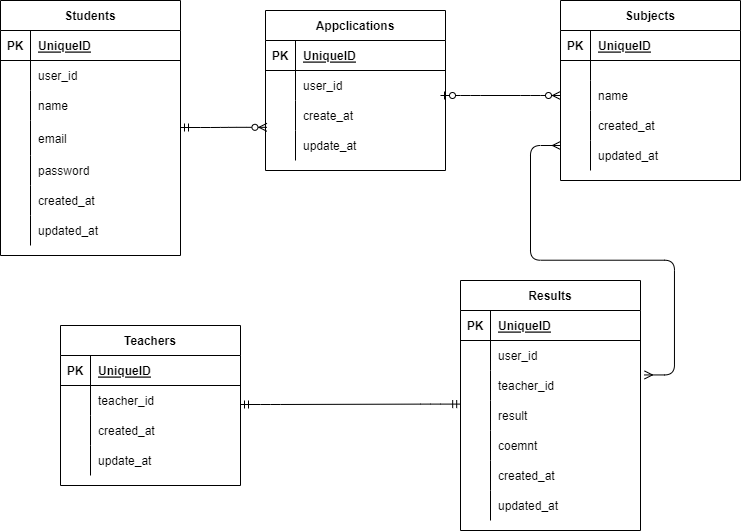

The diagram above was exported from draw.io. Its source (the exported page's mxGraphModel, read from the mxfile embedded in the PNG):
<mxGraphModel dx="768" dy="540" grid="1" gridSize="10" guides="1" tooltips="1" connect="1" arrows="1" fold="1" page="1" pageScale="1" pageWidth="850" pageHeight="1100" math="0" shadow="0">
  <root>
    <mxCell id="0" />
    <mxCell id="1" parent="0" />
    <mxCell id="33" value="Students" style="shape=table;startSize=30;container=1;collapsible=1;childLayout=tableLayout;fixedRows=1;rowLines=0;fontStyle=1;align=center;resizeLast=1;" parent="1" vertex="1">
      <mxGeometry x="70" y="185" width="180" height="255" as="geometry" />
    </mxCell>
    <mxCell id="34" value="" style="shape=partialRectangle;collapsible=0;dropTarget=0;pointerEvents=0;fillColor=none;top=0;left=0;bottom=1;right=0;points=[[0,0.5],[1,0.5]];portConstraint=eastwest;" parent="33" vertex="1">
      <mxGeometry y="30" width="180" height="30" as="geometry" />
    </mxCell>
    <mxCell id="35" value="PK" style="shape=partialRectangle;connectable=0;fillColor=none;top=0;left=0;bottom=0;right=0;fontStyle=1;overflow=hidden;" parent="34" vertex="1">
      <mxGeometry width="30" height="30" as="geometry">
        <mxRectangle width="30" height="30" as="alternateBounds" />
      </mxGeometry>
    </mxCell>
    <mxCell id="36" value="UniqueID" style="shape=partialRectangle;connectable=0;fillColor=none;top=0;left=0;bottom=0;right=0;align=left;spacingLeft=6;fontStyle=5;overflow=hidden;" parent="34" vertex="1">
      <mxGeometry x="30" width="150" height="30" as="geometry">
        <mxRectangle width="150" height="30" as="alternateBounds" />
      </mxGeometry>
    </mxCell>
    <mxCell id="37" value="" style="shape=partialRectangle;collapsible=0;dropTarget=0;pointerEvents=0;fillColor=none;top=0;left=0;bottom=0;right=0;points=[[0,0.5],[1,0.5]];portConstraint=eastwest;" parent="33" vertex="1">
      <mxGeometry y="60" width="180" height="30" as="geometry" />
    </mxCell>
    <mxCell id="38" value="" style="shape=partialRectangle;connectable=0;fillColor=none;top=0;left=0;bottom=0;right=0;editable=1;overflow=hidden;" parent="37" vertex="1">
      <mxGeometry width="30" height="30" as="geometry">
        <mxRectangle width="30" height="30" as="alternateBounds" />
      </mxGeometry>
    </mxCell>
    <mxCell id="39" value="user_id" style="shape=partialRectangle;connectable=0;fillColor=none;top=0;left=0;bottom=0;right=0;align=left;spacingLeft=6;overflow=hidden;" parent="37" vertex="1">
      <mxGeometry x="30" width="150" height="30" as="geometry">
        <mxRectangle width="150" height="30" as="alternateBounds" />
      </mxGeometry>
    </mxCell>
    <mxCell id="40" value="" style="shape=partialRectangle;collapsible=0;dropTarget=0;pointerEvents=0;fillColor=none;top=0;left=0;bottom=0;right=0;points=[[0,0.5],[1,0.5]];portConstraint=eastwest;" parent="33" vertex="1">
      <mxGeometry y="90" width="180" height="30" as="geometry" />
    </mxCell>
    <mxCell id="41" value="" style="shape=partialRectangle;connectable=0;fillColor=none;top=0;left=0;bottom=0;right=0;editable=1;overflow=hidden;" parent="40" vertex="1">
      <mxGeometry width="30" height="30" as="geometry">
        <mxRectangle width="30" height="30" as="alternateBounds" />
      </mxGeometry>
    </mxCell>
    <mxCell id="42" value="name" style="shape=partialRectangle;connectable=0;fillColor=none;top=0;left=0;bottom=0;right=0;align=left;spacingLeft=6;overflow=hidden;" parent="40" vertex="1">
      <mxGeometry x="30" width="150" height="30" as="geometry">
        <mxRectangle width="150" height="30" as="alternateBounds" />
      </mxGeometry>
    </mxCell>
    <mxCell id="43" value="" style="shape=partialRectangle;collapsible=0;dropTarget=0;pointerEvents=0;fillColor=none;top=0;left=0;bottom=0;right=0;points=[[0,0.5],[1,0.5]];portConstraint=eastwest;" parent="33" vertex="1">
      <mxGeometry y="120" width="180" height="35" as="geometry" />
    </mxCell>
    <mxCell id="44" value="" style="shape=partialRectangle;connectable=0;fillColor=none;top=0;left=0;bottom=0;right=0;editable=1;overflow=hidden;" parent="43" vertex="1">
      <mxGeometry width="30" height="35" as="geometry">
        <mxRectangle width="30" height="35" as="alternateBounds" />
      </mxGeometry>
    </mxCell>
    <mxCell id="45" value="email" style="shape=partialRectangle;connectable=0;fillColor=none;top=0;left=0;bottom=0;right=0;align=left;spacingLeft=6;overflow=hidden;" parent="43" vertex="1">
      <mxGeometry x="30" width="150" height="35" as="geometry">
        <mxRectangle width="150" height="35" as="alternateBounds" />
      </mxGeometry>
    </mxCell>
    <mxCell id="176" style="shape=partialRectangle;collapsible=0;dropTarget=0;pointerEvents=0;fillColor=none;top=0;left=0;bottom=0;right=0;points=[[0,0.5],[1,0.5]];portConstraint=eastwest;" parent="33" vertex="1">
      <mxGeometry y="155" width="180" height="30" as="geometry" />
    </mxCell>
    <mxCell id="177" style="shape=partialRectangle;connectable=0;fillColor=none;top=0;left=0;bottom=0;right=0;editable=1;overflow=hidden;" parent="176" vertex="1">
      <mxGeometry width="30" height="30" as="geometry">
        <mxRectangle width="30" height="30" as="alternateBounds" />
      </mxGeometry>
    </mxCell>
    <mxCell id="178" value="password" style="shape=partialRectangle;connectable=0;fillColor=none;top=0;left=0;bottom=0;right=0;align=left;spacingLeft=6;overflow=hidden;" parent="176" vertex="1">
      <mxGeometry x="30" width="150" height="30" as="geometry">
        <mxRectangle width="150" height="30" as="alternateBounds" />
      </mxGeometry>
    </mxCell>
    <mxCell id="234" style="shape=partialRectangle;collapsible=0;dropTarget=0;pointerEvents=0;fillColor=none;top=0;left=0;bottom=0;right=0;points=[[0,0.5],[1,0.5]];portConstraint=eastwest;" parent="33" vertex="1">
      <mxGeometry y="185" width="180" height="30" as="geometry" />
    </mxCell>
    <mxCell id="235" style="shape=partialRectangle;connectable=0;fillColor=none;top=0;left=0;bottom=0;right=0;editable=1;overflow=hidden;" parent="234" vertex="1">
      <mxGeometry width="30" height="30" as="geometry">
        <mxRectangle width="30" height="30" as="alternateBounds" />
      </mxGeometry>
    </mxCell>
    <mxCell id="236" value="created_at" style="shape=partialRectangle;connectable=0;fillColor=none;top=0;left=0;bottom=0;right=0;align=left;spacingLeft=6;overflow=hidden;" parent="234" vertex="1">
      <mxGeometry x="30" width="150" height="30" as="geometry">
        <mxRectangle width="150" height="30" as="alternateBounds" />
      </mxGeometry>
    </mxCell>
    <mxCell id="237" style="shape=partialRectangle;collapsible=0;dropTarget=0;pointerEvents=0;fillColor=none;top=0;left=0;bottom=0;right=0;points=[[0,0.5],[1,0.5]];portConstraint=eastwest;" parent="33" vertex="1">
      <mxGeometry y="215" width="180" height="30" as="geometry" />
    </mxCell>
    <mxCell id="238" style="shape=partialRectangle;connectable=0;fillColor=none;top=0;left=0;bottom=0;right=0;editable=1;overflow=hidden;" parent="237" vertex="1">
      <mxGeometry width="30" height="30" as="geometry">
        <mxRectangle width="30" height="30" as="alternateBounds" />
      </mxGeometry>
    </mxCell>
    <mxCell id="239" value="updated_at" style="shape=partialRectangle;connectable=0;fillColor=none;top=0;left=0;bottom=0;right=0;align=left;spacingLeft=6;overflow=hidden;" parent="237" vertex="1">
      <mxGeometry x="30" width="150" height="30" as="geometry">
        <mxRectangle width="150" height="30" as="alternateBounds" />
      </mxGeometry>
    </mxCell>
    <mxCell id="148" value="Teachers" style="shape=table;startSize=30;container=1;collapsible=1;childLayout=tableLayout;fixedRows=1;rowLines=0;fontStyle=1;align=center;resizeLast=1;" parent="1" vertex="1">
      <mxGeometry x="130" y="510" width="180" height="160" as="geometry" />
    </mxCell>
    <mxCell id="149" value="" style="shape=partialRectangle;collapsible=0;dropTarget=0;pointerEvents=0;fillColor=none;top=0;left=0;bottom=1;right=0;points=[[0,0.5],[1,0.5]];portConstraint=eastwest;" parent="148" vertex="1">
      <mxGeometry y="30" width="180" height="30" as="geometry" />
    </mxCell>
    <mxCell id="150" value="PK" style="shape=partialRectangle;connectable=0;fillColor=none;top=0;left=0;bottom=0;right=0;fontStyle=1;overflow=hidden;" parent="149" vertex="1">
      <mxGeometry width="30" height="30" as="geometry">
        <mxRectangle width="30" height="30" as="alternateBounds" />
      </mxGeometry>
    </mxCell>
    <mxCell id="151" value="UniqueID" style="shape=partialRectangle;connectable=0;fillColor=none;top=0;left=0;bottom=0;right=0;align=left;spacingLeft=6;fontStyle=5;overflow=hidden;" parent="149" vertex="1">
      <mxGeometry x="30" width="150" height="30" as="geometry">
        <mxRectangle width="150" height="30" as="alternateBounds" />
      </mxGeometry>
    </mxCell>
    <mxCell id="152" value="" style="shape=partialRectangle;collapsible=0;dropTarget=0;pointerEvents=0;fillColor=none;top=0;left=0;bottom=0;right=0;points=[[0,0.5],[1,0.5]];portConstraint=eastwest;" parent="148" vertex="1">
      <mxGeometry y="60" width="180" height="30" as="geometry" />
    </mxCell>
    <mxCell id="153" value="" style="shape=partialRectangle;connectable=0;fillColor=none;top=0;left=0;bottom=0;right=0;editable=1;overflow=hidden;" parent="152" vertex="1">
      <mxGeometry width="30" height="30" as="geometry">
        <mxRectangle width="30" height="30" as="alternateBounds" />
      </mxGeometry>
    </mxCell>
    <mxCell id="154" value="teacher_id" style="shape=partialRectangle;connectable=0;fillColor=none;top=0;left=0;bottom=0;right=0;align=left;spacingLeft=6;overflow=hidden;" parent="152" vertex="1">
      <mxGeometry x="30" width="150" height="30" as="geometry">
        <mxRectangle width="150" height="30" as="alternateBounds" />
      </mxGeometry>
    </mxCell>
    <mxCell id="173" style="shape=partialRectangle;collapsible=0;dropTarget=0;pointerEvents=0;fillColor=none;top=0;left=0;bottom=0;right=0;points=[[0,0.5],[1,0.5]];portConstraint=eastwest;" parent="148" vertex="1">
      <mxGeometry y="90" width="180" height="30" as="geometry" />
    </mxCell>
    <mxCell id="174" style="shape=partialRectangle;connectable=0;fillColor=none;top=0;left=0;bottom=0;right=0;editable=1;overflow=hidden;" parent="173" vertex="1">
      <mxGeometry width="30" height="30" as="geometry">
        <mxRectangle width="30" height="30" as="alternateBounds" />
      </mxGeometry>
    </mxCell>
    <mxCell id="175" value="created_at" style="shape=partialRectangle;connectable=0;fillColor=none;top=0;left=0;bottom=0;right=0;align=left;spacingLeft=6;overflow=hidden;" parent="173" vertex="1">
      <mxGeometry x="30" width="150" height="30" as="geometry">
        <mxRectangle width="150" height="30" as="alternateBounds" />
      </mxGeometry>
    </mxCell>
    <mxCell id="155" value="" style="shape=partialRectangle;collapsible=0;dropTarget=0;pointerEvents=0;fillColor=none;top=0;left=0;bottom=0;right=0;points=[[0,0.5],[1,0.5]];portConstraint=eastwest;" parent="148" vertex="1">
      <mxGeometry y="120" width="180" height="30" as="geometry" />
    </mxCell>
    <mxCell id="156" value="" style="shape=partialRectangle;connectable=0;fillColor=none;top=0;left=0;bottom=0;right=0;editable=1;overflow=hidden;" parent="155" vertex="1">
      <mxGeometry width="30" height="30" as="geometry">
        <mxRectangle width="30" height="30" as="alternateBounds" />
      </mxGeometry>
    </mxCell>
    <mxCell id="157" value="update_at" style="shape=partialRectangle;connectable=0;fillColor=none;top=0;left=0;bottom=0;right=0;align=left;spacingLeft=6;overflow=hidden;" parent="155" vertex="1">
      <mxGeometry x="30" width="150" height="30" as="geometry">
        <mxRectangle width="150" height="30" as="alternateBounds" />
      </mxGeometry>
    </mxCell>
    <mxCell id="179" value="Subjects" style="shape=table;startSize=30;container=1;collapsible=1;childLayout=tableLayout;fixedRows=1;rowLines=0;fontStyle=1;align=center;resizeLast=1;" parent="1" vertex="1">
      <mxGeometry x="630" y="185" width="180" height="180" as="geometry" />
    </mxCell>
    <mxCell id="180" value="" style="shape=partialRectangle;collapsible=0;dropTarget=0;pointerEvents=0;fillColor=none;top=0;left=0;bottom=1;right=0;points=[[0,0.5],[1,0.5]];portConstraint=eastwest;" parent="179" vertex="1">
      <mxGeometry y="30" width="180" height="30" as="geometry" />
    </mxCell>
    <mxCell id="181" value="PK" style="shape=partialRectangle;connectable=0;fillColor=none;top=0;left=0;bottom=0;right=0;fontStyle=1;overflow=hidden;" parent="180" vertex="1">
      <mxGeometry width="30" height="30" as="geometry">
        <mxRectangle width="30" height="30" as="alternateBounds" />
      </mxGeometry>
    </mxCell>
    <mxCell id="182" value="UniqueID" style="shape=partialRectangle;connectable=0;fillColor=none;top=0;left=0;bottom=0;right=0;align=left;spacingLeft=6;fontStyle=5;overflow=hidden;" parent="180" vertex="1">
      <mxGeometry x="30" width="150" height="30" as="geometry">
        <mxRectangle width="150" height="30" as="alternateBounds" />
      </mxGeometry>
    </mxCell>
    <mxCell id="186" value="" style="shape=partialRectangle;collapsible=0;dropTarget=0;pointerEvents=0;fillColor=none;top=0;left=0;bottom=0;right=0;points=[[0,0.5],[1,0.5]];portConstraint=eastwest;" parent="179" vertex="1">
      <mxGeometry y="60" width="180" height="20" as="geometry" />
    </mxCell>
    <mxCell id="187" value="" style="shape=partialRectangle;connectable=0;fillColor=none;top=0;left=0;bottom=0;right=0;editable=1;overflow=hidden;" parent="186" vertex="1">
      <mxGeometry width="30" height="20" as="geometry">
        <mxRectangle width="30" height="20" as="alternateBounds" />
      </mxGeometry>
    </mxCell>
    <mxCell id="188" value="" style="shape=partialRectangle;connectable=0;fillColor=none;top=0;left=0;bottom=0;right=0;align=left;spacingLeft=6;overflow=hidden;" parent="186" vertex="1">
      <mxGeometry x="30" width="150" height="20" as="geometry">
        <mxRectangle width="150" height="20" as="alternateBounds" />
      </mxGeometry>
    </mxCell>
    <mxCell id="192" style="shape=partialRectangle;collapsible=0;dropTarget=0;pointerEvents=0;fillColor=none;top=0;left=0;bottom=0;right=0;points=[[0,0.5],[1,0.5]];portConstraint=eastwest;" parent="179" vertex="1">
      <mxGeometry y="80" width="180" height="30" as="geometry" />
    </mxCell>
    <mxCell id="193" style="shape=partialRectangle;connectable=0;fillColor=none;top=0;left=0;bottom=0;right=0;editable=1;overflow=hidden;" parent="192" vertex="1">
      <mxGeometry width="30" height="30" as="geometry">
        <mxRectangle width="30" height="30" as="alternateBounds" />
      </mxGeometry>
    </mxCell>
    <mxCell id="194" value="name" style="shape=partialRectangle;connectable=0;fillColor=none;top=0;left=0;bottom=0;right=0;align=left;spacingLeft=6;overflow=hidden;" parent="192" vertex="1">
      <mxGeometry x="30" width="150" height="30" as="geometry">
        <mxRectangle width="150" height="30" as="alternateBounds" />
      </mxGeometry>
    </mxCell>
    <mxCell id="240" style="shape=partialRectangle;collapsible=0;dropTarget=0;pointerEvents=0;fillColor=none;top=0;left=0;bottom=0;right=0;points=[[0,0.5],[1,0.5]];portConstraint=eastwest;" parent="179" vertex="1">
      <mxGeometry y="110" width="180" height="30" as="geometry" />
    </mxCell>
    <mxCell id="241" style="shape=partialRectangle;connectable=0;fillColor=none;top=0;left=0;bottom=0;right=0;editable=1;overflow=hidden;" parent="240" vertex="1">
      <mxGeometry width="30" height="30" as="geometry">
        <mxRectangle width="30" height="30" as="alternateBounds" />
      </mxGeometry>
    </mxCell>
    <mxCell id="242" value="created_at" style="shape=partialRectangle;connectable=0;fillColor=none;top=0;left=0;bottom=0;right=0;align=left;spacingLeft=6;overflow=hidden;" parent="240" vertex="1">
      <mxGeometry x="30" width="150" height="30" as="geometry">
        <mxRectangle width="150" height="30" as="alternateBounds" />
      </mxGeometry>
    </mxCell>
    <mxCell id="243" style="shape=partialRectangle;collapsible=0;dropTarget=0;pointerEvents=0;fillColor=none;top=0;left=0;bottom=0;right=0;points=[[0,0.5],[1,0.5]];portConstraint=eastwest;" parent="179" vertex="1">
      <mxGeometry y="140" width="180" height="30" as="geometry" />
    </mxCell>
    <mxCell id="244" style="shape=partialRectangle;connectable=0;fillColor=none;top=0;left=0;bottom=0;right=0;editable=1;overflow=hidden;" parent="243" vertex="1">
      <mxGeometry width="30" height="30" as="geometry">
        <mxRectangle width="30" height="30" as="alternateBounds" />
      </mxGeometry>
    </mxCell>
    <mxCell id="245" value="updated_at" style="shape=partialRectangle;connectable=0;fillColor=none;top=0;left=0;bottom=0;right=0;align=left;spacingLeft=6;overflow=hidden;" parent="243" vertex="1">
      <mxGeometry x="30" width="150" height="30" as="geometry">
        <mxRectangle width="150" height="30" as="alternateBounds" />
      </mxGeometry>
    </mxCell>
    <mxCell id="204" value="" style="edgeStyle=entityRelationEdgeStyle;fontSize=12;html=1;endArrow=ERzeroToMany;startArrow=ERzeroToOne;entryX=0;entryY=0.5;entryDx=0;entryDy=0;" parent="1" target="192" edge="1">
      <mxGeometry width="100" height="100" relative="1" as="geometry">
        <mxPoint x="510" y="280" as="sourcePoint" />
        <mxPoint x="410" y="180" as="targetPoint" />
      </mxGeometry>
    </mxCell>
    <mxCell id="205" value="Results" style="shape=table;startSize=30;container=1;collapsible=1;childLayout=tableLayout;fixedRows=1;rowLines=0;fontStyle=1;align=center;resizeLast=1;" parent="1" vertex="1">
      <mxGeometry x="530" y="465" width="180" height="250" as="geometry" />
    </mxCell>
    <mxCell id="206" value="" style="shape=partialRectangle;collapsible=0;dropTarget=0;pointerEvents=0;fillColor=none;top=0;left=0;bottom=1;right=0;points=[[0,0.5],[1,0.5]];portConstraint=eastwest;" parent="205" vertex="1">
      <mxGeometry y="30" width="180" height="30" as="geometry" />
    </mxCell>
    <mxCell id="207" value="PK" style="shape=partialRectangle;connectable=0;fillColor=none;top=0;left=0;bottom=0;right=0;fontStyle=1;overflow=hidden;" parent="206" vertex="1">
      <mxGeometry width="30" height="30" as="geometry">
        <mxRectangle width="30" height="30" as="alternateBounds" />
      </mxGeometry>
    </mxCell>
    <mxCell id="208" value="UniqueID" style="shape=partialRectangle;connectable=0;fillColor=none;top=0;left=0;bottom=0;right=0;align=left;spacingLeft=6;fontStyle=5;overflow=hidden;" parent="206" vertex="1">
      <mxGeometry x="30" width="150" height="30" as="geometry">
        <mxRectangle width="150" height="30" as="alternateBounds" />
      </mxGeometry>
    </mxCell>
    <mxCell id="209" value="" style="shape=partialRectangle;collapsible=0;dropTarget=0;pointerEvents=0;fillColor=none;top=0;left=0;bottom=0;right=0;points=[[0,0.5],[1,0.5]];portConstraint=eastwest;" parent="205" vertex="1">
      <mxGeometry y="60" width="180" height="30" as="geometry" />
    </mxCell>
    <mxCell id="210" value="" style="shape=partialRectangle;connectable=0;fillColor=none;top=0;left=0;bottom=0;right=0;editable=1;overflow=hidden;" parent="209" vertex="1">
      <mxGeometry width="30" height="30" as="geometry">
        <mxRectangle width="30" height="30" as="alternateBounds" />
      </mxGeometry>
    </mxCell>
    <mxCell id="211" value="user_id" style="shape=partialRectangle;connectable=0;fillColor=none;top=0;left=0;bottom=0;right=0;align=left;spacingLeft=6;overflow=hidden;" parent="209" vertex="1">
      <mxGeometry x="30" width="150" height="30" as="geometry">
        <mxRectangle width="150" height="30" as="alternateBounds" />
      </mxGeometry>
    </mxCell>
    <mxCell id="258" style="shape=partialRectangle;collapsible=0;dropTarget=0;pointerEvents=0;fillColor=none;top=0;left=0;bottom=0;right=0;points=[[0,0.5],[1,0.5]];portConstraint=eastwest;" parent="205" vertex="1">
      <mxGeometry y="90" width="180" height="30" as="geometry" />
    </mxCell>
    <mxCell id="259" style="shape=partialRectangle;connectable=0;fillColor=none;top=0;left=0;bottom=0;right=0;editable=1;overflow=hidden;" parent="258" vertex="1">
      <mxGeometry width="30" height="30" as="geometry">
        <mxRectangle width="30" height="30" as="alternateBounds" />
      </mxGeometry>
    </mxCell>
    <mxCell id="260" value="teacher_id" style="shape=partialRectangle;connectable=0;fillColor=none;top=0;left=0;bottom=0;right=0;align=left;spacingLeft=6;overflow=hidden;" parent="258" vertex="1">
      <mxGeometry x="30" width="150" height="30" as="geometry">
        <mxRectangle width="150" height="30" as="alternateBounds" />
      </mxGeometry>
    </mxCell>
    <mxCell id="212" value="" style="shape=partialRectangle;collapsible=0;dropTarget=0;pointerEvents=0;fillColor=none;top=0;left=0;bottom=0;right=0;points=[[0,0.5],[1,0.5]];portConstraint=eastwest;" parent="205" vertex="1">
      <mxGeometry y="120" width="180" height="30" as="geometry" />
    </mxCell>
    <mxCell id="213" value="" style="shape=partialRectangle;connectable=0;fillColor=none;top=0;left=0;bottom=0;right=0;editable=1;overflow=hidden;" parent="212" vertex="1">
      <mxGeometry width="30" height="30" as="geometry">
        <mxRectangle width="30" height="30" as="alternateBounds" />
      </mxGeometry>
    </mxCell>
    <mxCell id="214" value="result" style="shape=partialRectangle;connectable=0;fillColor=none;top=0;left=0;bottom=0;right=0;align=left;spacingLeft=6;overflow=hidden;" parent="212" vertex="1">
      <mxGeometry x="30" width="150" height="30" as="geometry">
        <mxRectangle width="150" height="30" as="alternateBounds" />
      </mxGeometry>
    </mxCell>
    <mxCell id="262" style="shape=partialRectangle;collapsible=0;dropTarget=0;pointerEvents=0;fillColor=none;top=0;left=0;bottom=0;right=0;points=[[0,0.5],[1,0.5]];portConstraint=eastwest;" vertex="1" parent="205">
      <mxGeometry y="150" width="180" height="30" as="geometry" />
    </mxCell>
    <mxCell id="263" style="shape=partialRectangle;connectable=0;fillColor=none;top=0;left=0;bottom=0;right=0;editable=1;overflow=hidden;" vertex="1" parent="262">
      <mxGeometry width="30" height="30" as="geometry">
        <mxRectangle width="30" height="30" as="alternateBounds" />
      </mxGeometry>
    </mxCell>
    <mxCell id="264" value="coemnt" style="shape=partialRectangle;connectable=0;fillColor=none;top=0;left=0;bottom=0;right=0;align=left;spacingLeft=6;overflow=hidden;" vertex="1" parent="262">
      <mxGeometry x="30" width="150" height="30" as="geometry">
        <mxRectangle width="150" height="30" as="alternateBounds" />
      </mxGeometry>
    </mxCell>
    <mxCell id="215" value="" style="shape=partialRectangle;collapsible=0;dropTarget=0;pointerEvents=0;fillColor=none;top=0;left=0;bottom=0;right=0;points=[[0,0.5],[1,0.5]];portConstraint=eastwest;" parent="205" vertex="1">
      <mxGeometry y="180" width="180" height="30" as="geometry" />
    </mxCell>
    <mxCell id="216" value="" style="shape=partialRectangle;connectable=0;fillColor=none;top=0;left=0;bottom=0;right=0;editable=1;overflow=hidden;" parent="215" vertex="1">
      <mxGeometry width="30" height="30" as="geometry">
        <mxRectangle width="30" height="30" as="alternateBounds" />
      </mxGeometry>
    </mxCell>
    <mxCell id="217" value="created_at" style="shape=partialRectangle;connectable=0;fillColor=none;top=0;left=0;bottom=0;right=0;align=left;spacingLeft=6;overflow=hidden;" parent="215" vertex="1">
      <mxGeometry x="30" width="150" height="30" as="geometry">
        <mxRectangle width="150" height="30" as="alternateBounds" />
      </mxGeometry>
    </mxCell>
    <mxCell id="246" style="shape=partialRectangle;collapsible=0;dropTarget=0;pointerEvents=0;fillColor=none;top=0;left=0;bottom=0;right=0;points=[[0,0.5],[1,0.5]];portConstraint=eastwest;" parent="205" vertex="1">
      <mxGeometry y="210" width="180" height="30" as="geometry" />
    </mxCell>
    <mxCell id="247" style="shape=partialRectangle;connectable=0;fillColor=none;top=0;left=0;bottom=0;right=0;editable=1;overflow=hidden;" parent="246" vertex="1">
      <mxGeometry width="30" height="30" as="geometry">
        <mxRectangle width="30" height="30" as="alternateBounds" />
      </mxGeometry>
    </mxCell>
    <mxCell id="248" value="updated_at" style="shape=partialRectangle;connectable=0;fillColor=none;top=0;left=0;bottom=0;right=0;align=left;spacingLeft=6;overflow=hidden;" parent="246" vertex="1">
      <mxGeometry x="30" width="150" height="30" as="geometry">
        <mxRectangle width="150" height="30" as="alternateBounds" />
      </mxGeometry>
    </mxCell>
    <mxCell id="253" value="" style="edgeStyle=entityRelationEdgeStyle;fontSize=12;html=1;endArrow=ERmandOne;startArrow=ERmandOne;entryX=0.001;entryY=0.12;entryDx=0;entryDy=0;entryPerimeter=0;" parent="1" target="212" edge="1">
      <mxGeometry width="100" height="100" relative="1" as="geometry">
        <mxPoint x="310" y="589" as="sourcePoint" />
        <mxPoint x="372.43999999999994" y="604.4100000000002" as="targetPoint" />
      </mxGeometry>
    </mxCell>
    <mxCell id="265" value="Appclications" style="shape=table;startSize=30;container=1;collapsible=1;childLayout=tableLayout;fixedRows=1;rowLines=0;fontStyle=1;align=center;resizeLast=1;" vertex="1" parent="1">
      <mxGeometry x="335" y="195" width="180" height="160" as="geometry" />
    </mxCell>
    <mxCell id="266" value="" style="shape=partialRectangle;collapsible=0;dropTarget=0;pointerEvents=0;fillColor=none;top=0;left=0;bottom=1;right=0;points=[[0,0.5],[1,0.5]];portConstraint=eastwest;" vertex="1" parent="265">
      <mxGeometry y="30" width="180" height="30" as="geometry" />
    </mxCell>
    <mxCell id="267" value="PK" style="shape=partialRectangle;connectable=0;fillColor=none;top=0;left=0;bottom=0;right=0;fontStyle=1;overflow=hidden;" vertex="1" parent="266">
      <mxGeometry width="30" height="30" as="geometry">
        <mxRectangle width="30" height="30" as="alternateBounds" />
      </mxGeometry>
    </mxCell>
    <mxCell id="268" value="UniqueID" style="shape=partialRectangle;connectable=0;fillColor=none;top=0;left=0;bottom=0;right=0;align=left;spacingLeft=6;fontStyle=5;overflow=hidden;" vertex="1" parent="266">
      <mxGeometry x="30" width="150" height="30" as="geometry">
        <mxRectangle width="150" height="30" as="alternateBounds" />
      </mxGeometry>
    </mxCell>
    <mxCell id="269" value="" style="shape=partialRectangle;collapsible=0;dropTarget=0;pointerEvents=0;fillColor=none;top=0;left=0;bottom=0;right=0;points=[[0,0.5],[1,0.5]];portConstraint=eastwest;" vertex="1" parent="265">
      <mxGeometry y="60" width="180" height="30" as="geometry" />
    </mxCell>
    <mxCell id="270" value="" style="shape=partialRectangle;connectable=0;fillColor=none;top=0;left=0;bottom=0;right=0;editable=1;overflow=hidden;" vertex="1" parent="269">
      <mxGeometry width="30" height="30" as="geometry">
        <mxRectangle width="30" height="30" as="alternateBounds" />
      </mxGeometry>
    </mxCell>
    <mxCell id="271" value="user_id" style="shape=partialRectangle;connectable=0;fillColor=none;top=0;left=0;bottom=0;right=0;align=left;spacingLeft=6;overflow=hidden;" vertex="1" parent="269">
      <mxGeometry x="30" width="150" height="30" as="geometry">
        <mxRectangle width="150" height="30" as="alternateBounds" />
      </mxGeometry>
    </mxCell>
    <mxCell id="272" value="" style="shape=partialRectangle;collapsible=0;dropTarget=0;pointerEvents=0;fillColor=none;top=0;left=0;bottom=0;right=0;points=[[0,0.5],[1,0.5]];portConstraint=eastwest;" vertex="1" parent="265">
      <mxGeometry y="90" width="180" height="30" as="geometry" />
    </mxCell>
    <mxCell id="273" value="" style="shape=partialRectangle;connectable=0;fillColor=none;top=0;left=0;bottom=0;right=0;editable=1;overflow=hidden;" vertex="1" parent="272">
      <mxGeometry width="30" height="30" as="geometry">
        <mxRectangle width="30" height="30" as="alternateBounds" />
      </mxGeometry>
    </mxCell>
    <mxCell id="274" value="create_at" style="shape=partialRectangle;connectable=0;fillColor=none;top=0;left=0;bottom=0;right=0;align=left;spacingLeft=6;overflow=hidden;" vertex="1" parent="272">
      <mxGeometry x="30" width="150" height="30" as="geometry">
        <mxRectangle width="150" height="30" as="alternateBounds" />
      </mxGeometry>
    </mxCell>
    <mxCell id="275" value="" style="shape=partialRectangle;collapsible=0;dropTarget=0;pointerEvents=0;fillColor=none;top=0;left=0;bottom=0;right=0;points=[[0,0.5],[1,0.5]];portConstraint=eastwest;" vertex="1" parent="265">
      <mxGeometry y="120" width="180" height="30" as="geometry" />
    </mxCell>
    <mxCell id="276" value="" style="shape=partialRectangle;connectable=0;fillColor=none;top=0;left=0;bottom=0;right=0;editable=1;overflow=hidden;" vertex="1" parent="275">
      <mxGeometry width="30" height="30" as="geometry">
        <mxRectangle width="30" height="30" as="alternateBounds" />
      </mxGeometry>
    </mxCell>
    <mxCell id="277" value="update_at" style="shape=partialRectangle;connectable=0;fillColor=none;top=0;left=0;bottom=0;right=0;align=left;spacingLeft=6;overflow=hidden;" vertex="1" parent="275">
      <mxGeometry x="30" width="150" height="30" as="geometry">
        <mxRectangle width="150" height="30" as="alternateBounds" />
      </mxGeometry>
    </mxCell>
    <mxCell id="278" value="" style="edgeStyle=entityRelationEdgeStyle;fontSize=12;html=1;endArrow=ERzeroToMany;startArrow=ERmandOne;entryX=0.008;entryY=0.894;entryDx=0;entryDy=0;entryPerimeter=0;" edge="1" parent="1" target="272">
      <mxGeometry width="100" height="100" relative="1" as="geometry">
        <mxPoint x="250" y="312" as="sourcePoint" />
        <mxPoint x="480" y="330" as="targetPoint" />
      </mxGeometry>
    </mxCell>
    <mxCell id="279" value="" style="edgeStyle=entityRelationEdgeStyle;fontSize=12;html=1;endArrow=ERmany;startArrow=ERmany;exitX=1.022;exitY=0.148;exitDx=0;exitDy=0;exitPerimeter=0;" edge="1" parent="1" source="258">
      <mxGeometry width="100" height="100" relative="1" as="geometry">
        <mxPoint x="730" y="560" as="sourcePoint" />
        <mxPoint x="630" y="330" as="targetPoint" />
      </mxGeometry>
    </mxCell>
  </root>
</mxGraphModel>